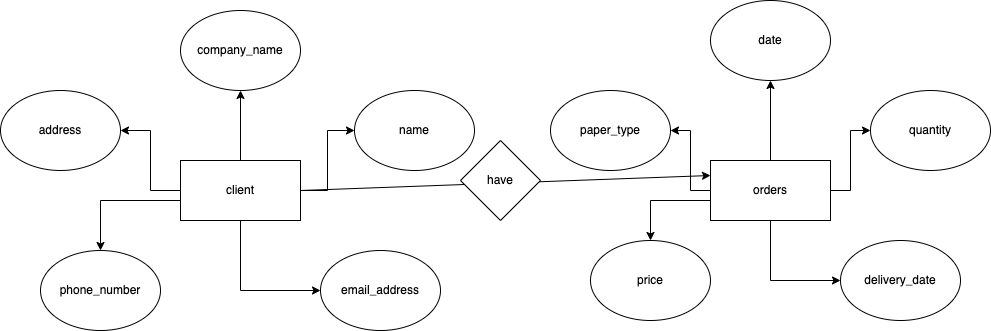

The diagram above was exported from draw.io. Its source (the exported page's mxGraphModel, read from the mxfile embedded in the PNG):
<mxGraphModel dx="2301" dy="794" grid="1" gridSize="10" guides="1" tooltips="1" connect="1" arrows="1" fold="1" page="1" pageScale="1" pageWidth="827" pageHeight="1169" math="0" shadow="0">
  <root>
    <mxCell id="0" />
    <mxCell id="1" parent="0" />
    <mxCell id="DRUqD5F4kG_sF1XxE2U6-7" value="" style="edgeStyle=orthogonalEdgeStyle;rounded=0;orthogonalLoop=1;jettySize=auto;html=1;" edge="1" parent="1" source="DRUqD5F4kG_sF1XxE2U6-1" target="DRUqD5F4kG_sF1XxE2U6-6">
      <mxGeometry relative="1" as="geometry" />
    </mxCell>
    <mxCell id="DRUqD5F4kG_sF1XxE2U6-8" value="" style="edgeStyle=orthogonalEdgeStyle;rounded=0;orthogonalLoop=1;jettySize=auto;html=1;" edge="1" parent="1" source="DRUqD5F4kG_sF1XxE2U6-1" target="DRUqD5F4kG_sF1XxE2U6-3">
      <mxGeometry relative="1" as="geometry" />
    </mxCell>
    <mxCell id="DRUqD5F4kG_sF1XxE2U6-11" value="" style="edgeStyle=orthogonalEdgeStyle;rounded=0;orthogonalLoop=1;jettySize=auto;html=1;" edge="1" parent="1" source="DRUqD5F4kG_sF1XxE2U6-1" target="DRUqD5F4kG_sF1XxE2U6-2">
      <mxGeometry relative="1" as="geometry" />
    </mxCell>
    <mxCell id="DRUqD5F4kG_sF1XxE2U6-1" value="client" style="rounded=0;whiteSpace=wrap;html=1;" vertex="1" parent="1">
      <mxGeometry x="120" y="360" width="120" height="60" as="geometry" />
    </mxCell>
    <mxCell id="DRUqD5F4kG_sF1XxE2U6-2" value="name" style="ellipse;whiteSpace=wrap;html=1;" vertex="1" parent="1">
      <mxGeometry x="294" y="290" width="120" height="80" as="geometry" />
    </mxCell>
    <mxCell id="DRUqD5F4kG_sF1XxE2U6-3" value="address" style="ellipse;whiteSpace=wrap;html=1;" vertex="1" parent="1">
      <mxGeometry x="-60" y="290" width="120" height="80" as="geometry" />
    </mxCell>
    <mxCell id="DRUqD5F4kG_sF1XxE2U6-4" value="phone_number" style="ellipse;whiteSpace=wrap;html=1;" vertex="1" parent="1">
      <mxGeometry x="-20" y="450" width="120" height="80" as="geometry" />
    </mxCell>
    <mxCell id="DRUqD5F4kG_sF1XxE2U6-5" value="email_address" style="ellipse;whiteSpace=wrap;html=1;" vertex="1" parent="1">
      <mxGeometry x="260" y="450" width="120" height="80" as="geometry" />
    </mxCell>
    <mxCell id="DRUqD5F4kG_sF1XxE2U6-6" value="company_name" style="ellipse;whiteSpace=wrap;html=1;" vertex="1" parent="1">
      <mxGeometry x="120" y="210" width="120" height="80" as="geometry" />
    </mxCell>
    <mxCell id="DRUqD5F4kG_sF1XxE2U6-9" value="" style="edgeStyle=orthogonalEdgeStyle;rounded=0;orthogonalLoop=1;jettySize=auto;html=1;" edge="1" parent="1" target="DRUqD5F4kG_sF1XxE2U6-4">
      <mxGeometry relative="1" as="geometry">
        <mxPoint x="120" y="400" as="sourcePoint" />
        <mxPoint x="70" y="340" as="targetPoint" />
      </mxGeometry>
    </mxCell>
    <mxCell id="DRUqD5F4kG_sF1XxE2U6-10" value="" style="endArrow=classic;html=1;rounded=0;exitX=0.5;exitY=1;exitDx=0;exitDy=0;entryX=0;entryY=0.5;entryDx=0;entryDy=0;" edge="1" parent="1" source="DRUqD5F4kG_sF1XxE2U6-1" target="DRUqD5F4kG_sF1XxE2U6-5">
      <mxGeometry width="50" height="50" relative="1" as="geometry">
        <mxPoint x="350" y="430" as="sourcePoint" />
        <mxPoint x="400" y="380" as="targetPoint" />
        <Array as="points">
          <mxPoint x="180" y="490" />
        </Array>
      </mxGeometry>
    </mxCell>
    <mxCell id="DRUqD5F4kG_sF1XxE2U6-19" value="" style="edgeStyle=orthogonalEdgeStyle;rounded=0;orthogonalLoop=1;jettySize=auto;html=1;" edge="1" parent="1" source="DRUqD5F4kG_sF1XxE2U6-12" target="DRUqD5F4kG_sF1XxE2U6-13">
      <mxGeometry relative="1" as="geometry" />
    </mxCell>
    <mxCell id="DRUqD5F4kG_sF1XxE2U6-20" value="" style="edgeStyle=orthogonalEdgeStyle;rounded=0;orthogonalLoop=1;jettySize=auto;html=1;" edge="1" parent="1" source="DRUqD5F4kG_sF1XxE2U6-12" target="DRUqD5F4kG_sF1XxE2U6-15">
      <mxGeometry relative="1" as="geometry">
        <Array as="points">
          <mxPoint x="630" y="390" />
          <mxPoint x="630" y="330" />
        </Array>
      </mxGeometry>
    </mxCell>
    <mxCell id="DRUqD5F4kG_sF1XxE2U6-23" value="" style="edgeStyle=orthogonalEdgeStyle;rounded=0;orthogonalLoop=1;jettySize=auto;html=1;" edge="1" parent="1" source="DRUqD5F4kG_sF1XxE2U6-12" target="DRUqD5F4kG_sF1XxE2U6-16">
      <mxGeometry relative="1" as="geometry" />
    </mxCell>
    <mxCell id="DRUqD5F4kG_sF1XxE2U6-12" value="orders" style="rounded=0;whiteSpace=wrap;html=1;" vertex="1" parent="1">
      <mxGeometry x="650" y="360" width="120" height="60" as="geometry" />
    </mxCell>
    <mxCell id="DRUqD5F4kG_sF1XxE2U6-13" value="date" style="ellipse;whiteSpace=wrap;html=1;" vertex="1" parent="1">
      <mxGeometry x="650" y="200" width="120" height="80" as="geometry" />
    </mxCell>
    <mxCell id="DRUqD5F4kG_sF1XxE2U6-15" value="paper_type" style="ellipse;whiteSpace=wrap;html=1;" vertex="1" parent="1">
      <mxGeometry x="490" y="290" width="120" height="80" as="geometry" />
    </mxCell>
    <mxCell id="DRUqD5F4kG_sF1XxE2U6-16" value="quantity" style="ellipse;whiteSpace=wrap;html=1;" vertex="1" parent="1">
      <mxGeometry x="810" y="290" width="120" height="80" as="geometry" />
    </mxCell>
    <mxCell id="DRUqD5F4kG_sF1XxE2U6-17" value="price" style="ellipse;whiteSpace=wrap;html=1;" vertex="1" parent="1">
      <mxGeometry x="530" y="440" width="120" height="80" as="geometry" />
    </mxCell>
    <mxCell id="DRUqD5F4kG_sF1XxE2U6-18" value="delivery_date" style="ellipse;whiteSpace=wrap;html=1;" vertex="1" parent="1">
      <mxGeometry x="780" y="440" width="120" height="80" as="geometry" />
    </mxCell>
    <mxCell id="DRUqD5F4kG_sF1XxE2U6-21" value="" style="edgeStyle=orthogonalEdgeStyle;rounded=0;orthogonalLoop=1;jettySize=auto;html=1;entryX=0.5;entryY=0;entryDx=0;entryDy=0;" edge="1" parent="1" target="DRUqD5F4kG_sF1XxE2U6-17">
      <mxGeometry relative="1" as="geometry">
        <mxPoint x="650" y="400" as="sourcePoint" />
        <mxPoint x="630" y="340" as="targetPoint" />
        <Array as="points">
          <mxPoint x="590" y="400" />
        </Array>
      </mxGeometry>
    </mxCell>
    <mxCell id="DRUqD5F4kG_sF1XxE2U6-22" value="" style="endArrow=classic;html=1;rounded=0;exitX=0.5;exitY=1;exitDx=0;exitDy=0;entryX=0;entryY=0.5;entryDx=0;entryDy=0;" edge="1" parent="1" source="DRUqD5F4kG_sF1XxE2U6-12" target="DRUqD5F4kG_sF1XxE2U6-18">
      <mxGeometry width="50" height="50" relative="1" as="geometry">
        <mxPoint x="730" y="550" as="sourcePoint" />
        <mxPoint x="780" y="500" as="targetPoint" />
        <Array as="points">
          <mxPoint x="710" y="480" />
        </Array>
      </mxGeometry>
    </mxCell>
    <mxCell id="DRUqD5F4kG_sF1XxE2U6-24" value="" style="endArrow=classic;html=1;rounded=0;entryX=0;entryY=0.25;entryDx=0;entryDy=0;" edge="1" parent="1" target="DRUqD5F4kG_sF1XxE2U6-12">
      <mxGeometry width="50" height="50" relative="1" as="geometry">
        <mxPoint x="240" y="390" as="sourcePoint" />
        <mxPoint x="650" y="400" as="targetPoint" />
      </mxGeometry>
    </mxCell>
    <mxCell id="DRUqD5F4kG_sF1XxE2U6-25" value="have" style="rhombus;whiteSpace=wrap;html=1;" vertex="1" parent="1">
      <mxGeometry x="400" y="340" width="80" height="80" as="geometry" />
    </mxCell>
  </root>
</mxGraphModel>